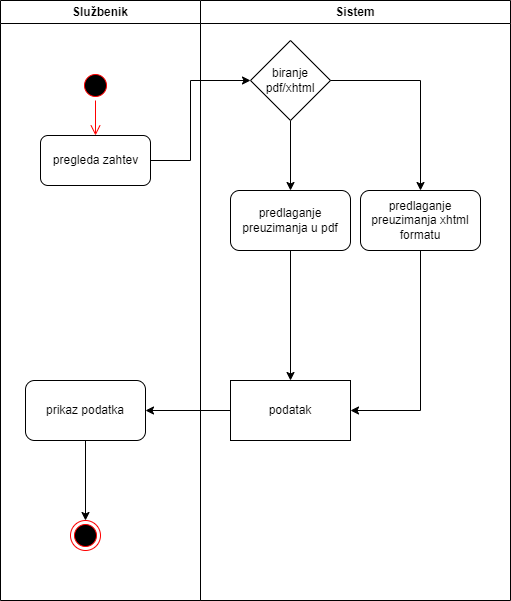

The diagram above was exported from draw.io. Its source (the exported page's mxGraphModel, read from the mxfile embedded in the PNG):
<mxGraphModel dx="1434" dy="707" grid="1" gridSize="10" guides="1" tooltips="1" connect="1" arrows="1" fold="1" page="1" pageScale="1" pageWidth="827" pageHeight="1169" math="0" shadow="0">
  <root>
    <mxCell id="0" />
    <mxCell id="1" parent="0" />
    <mxCell id="7y0YShCUhn7vwslcOEN9-1" value="Službenik" style="swimlane;whiteSpace=wrap;html=1;shadow=0;fillStyle=auto;strokeColor=default;fillColor=default;gradientColor=none;" parent="1" vertex="1">
      <mxGeometry x="159" y="20" width="200" height="600" as="geometry" />
    </mxCell>
    <mxCell id="7y0YShCUhn7vwslcOEN9-15" value="" style="edgeStyle=orthogonalEdgeStyle;rounded=0;orthogonalLoop=1;jettySize=auto;html=1;" parent="7y0YShCUhn7vwslcOEN9-1" source="7y0YShCUhn7vwslcOEN9-11" target="7y0YShCUhn7vwslcOEN9-14" edge="1">
      <mxGeometry relative="1" as="geometry" />
    </mxCell>
    <mxCell id="7y0YShCUhn7vwslcOEN9-11" value="prikaz podatka" style="whiteSpace=wrap;html=1;shadow=0;fillStyle=auto;gradientColor=none;rounded=1;" parent="7y0YShCUhn7vwslcOEN9-1" vertex="1">
      <mxGeometry x="25" y="380" width="120" height="60" as="geometry" />
    </mxCell>
    <mxCell id="7y0YShCUhn7vwslcOEN9-14" value="" style="ellipse;html=1;shape=endState;fillColor=#000000;strokeColor=#ff0000;rounded=1;shadow=0;fillStyle=auto;" parent="7y0YShCUhn7vwslcOEN9-1" vertex="1">
      <mxGeometry x="70" y="520" width="30" height="30" as="geometry" />
    </mxCell>
    <mxCell id="7y0YShCUhn7vwslcOEN9-3" value="Sistem" style="swimlane;whiteSpace=wrap;html=1;shadow=0;fillStyle=auto;strokeColor=default;fillColor=default;gradientColor=none;" parent="1" vertex="1">
      <mxGeometry x="359" y="20" width="310" height="600" as="geometry" />
    </mxCell>
    <mxCell id="7y0YShCUhn7vwslcOEN9-10" value="" style="edgeStyle=orthogonalEdgeStyle;rounded=0;orthogonalLoop=1;jettySize=auto;html=1;" parent="7y0YShCUhn7vwslcOEN9-3" source="7y0YShCUhn7vwslcOEN9-7" target="7y0YShCUhn7vwslcOEN9-9" edge="1">
      <mxGeometry relative="1" as="geometry" />
    </mxCell>
    <mxCell id="7y0YShCUhn7vwslcOEN9-7" value="predlaganje preuzimanja u pdf" style="whiteSpace=wrap;html=1;shadow=0;fillStyle=auto;gradientColor=none;rounded=1;" parent="7y0YShCUhn7vwslcOEN9-3" vertex="1">
      <mxGeometry x="30" y="190" width="120" height="60" as="geometry" />
    </mxCell>
    <mxCell id="7y0YShCUhn7vwslcOEN9-9" value="podatak" style="whiteSpace=wrap;html=1;shadow=0;fillStyle=auto;gradientColor=none;" parent="7y0YShCUhn7vwslcOEN9-3" vertex="1">
      <mxGeometry x="30" y="380" width="120" height="60" as="geometry" />
    </mxCell>
    <mxCell id="gK11AMjZ121bCcEWF47U-5" style="edgeStyle=orthogonalEdgeStyle;rounded=0;orthogonalLoop=1;jettySize=auto;html=1;exitX=0.5;exitY=1;exitDx=0;exitDy=0;entryX=0.5;entryY=0;entryDx=0;entryDy=0;" edge="1" parent="7y0YShCUhn7vwslcOEN9-3" source="gK11AMjZ121bCcEWF47U-1" target="7y0YShCUhn7vwslcOEN9-7">
      <mxGeometry relative="1" as="geometry" />
    </mxCell>
    <mxCell id="gK11AMjZ121bCcEWF47U-1" value="biranje pdf/xhtml" style="rhombus;whiteSpace=wrap;html=1;" vertex="1" parent="7y0YShCUhn7vwslcOEN9-3">
      <mxGeometry x="50" y="40" width="80" height="80" as="geometry" />
    </mxCell>
    <mxCell id="gK11AMjZ121bCcEWF47U-3" value="predlaganje preuzimanja xhtml formatu" style="whiteSpace=wrap;html=1;shadow=0;fillStyle=auto;gradientColor=none;rounded=1;" vertex="1" parent="7y0YShCUhn7vwslcOEN9-3">
      <mxGeometry x="160" y="190" width="120" height="60" as="geometry" />
    </mxCell>
    <mxCell id="gK11AMjZ121bCcEWF47U-4" style="edgeStyle=orthogonalEdgeStyle;rounded=0;orthogonalLoop=1;jettySize=auto;html=1;exitX=1;exitY=0.5;exitDx=0;exitDy=0;entryX=0.5;entryY=0;entryDx=0;entryDy=0;" edge="1" parent="7y0YShCUhn7vwslcOEN9-3" source="gK11AMjZ121bCcEWF47U-1" target="gK11AMjZ121bCcEWF47U-3">
      <mxGeometry relative="1" as="geometry" />
    </mxCell>
    <mxCell id="gK11AMjZ121bCcEWF47U-6" style="edgeStyle=orthogonalEdgeStyle;rounded=0;orthogonalLoop=1;jettySize=auto;html=1;exitX=0.5;exitY=1;exitDx=0;exitDy=0;entryX=1;entryY=0.5;entryDx=0;entryDy=0;" edge="1" parent="7y0YShCUhn7vwslcOEN9-3" source="gK11AMjZ121bCcEWF47U-3" target="7y0YShCUhn7vwslcOEN9-9">
      <mxGeometry relative="1" as="geometry" />
    </mxCell>
    <mxCell id="7y0YShCUhn7vwslcOEN9-4" value="" style="ellipse;html=1;shape=startState;fillColor=#000000;strokeColor=#ff0000;shadow=0;fillStyle=auto;" parent="1" vertex="1">
      <mxGeometry x="239" y="90" width="30" height="30" as="geometry" />
    </mxCell>
    <mxCell id="7y0YShCUhn7vwslcOEN9-5" value="" style="edgeStyle=orthogonalEdgeStyle;html=1;verticalAlign=bottom;endArrow=open;endSize=8;strokeColor=#ff0000;rounded=0;" parent="1" source="7y0YShCUhn7vwslcOEN9-4" target="7y0YShCUhn7vwslcOEN9-6" edge="1">
      <mxGeometry relative="1" as="geometry">
        <mxPoint x="254" y="180" as="targetPoint" />
      </mxGeometry>
    </mxCell>
    <mxCell id="7y0YShCUhn7vwslcOEN9-8" value="" style="edgeStyle=orthogonalEdgeStyle;rounded=0;orthogonalLoop=1;jettySize=auto;html=1;entryX=0;entryY=0.5;entryDx=0;entryDy=0;" parent="1" source="7y0YShCUhn7vwslcOEN9-6" target="gK11AMjZ121bCcEWF47U-1" edge="1">
      <mxGeometry relative="1" as="geometry">
        <mxPoint x="389" y="120" as="targetPoint" />
        <Array as="points">
          <mxPoint x="349" y="180" />
          <mxPoint x="349" y="100" />
        </Array>
      </mxGeometry>
    </mxCell>
    <mxCell id="7y0YShCUhn7vwslcOEN9-6" value="pregleda zahtev" style="html=1;shadow=0;fillStyle=auto;strokeColor=default;fillColor=default;gradientColor=none;rounded=1;" parent="1" vertex="1">
      <mxGeometry x="199" y="155" width="110" height="50" as="geometry" />
    </mxCell>
    <mxCell id="7y0YShCUhn7vwslcOEN9-12" value="" style="edgeStyle=orthogonalEdgeStyle;rounded=0;orthogonalLoop=1;jettySize=auto;html=1;" parent="1" source="7y0YShCUhn7vwslcOEN9-9" target="7y0YShCUhn7vwslcOEN9-11" edge="1">
      <mxGeometry relative="1" as="geometry" />
    </mxCell>
  </root>
</mxGraphModel>